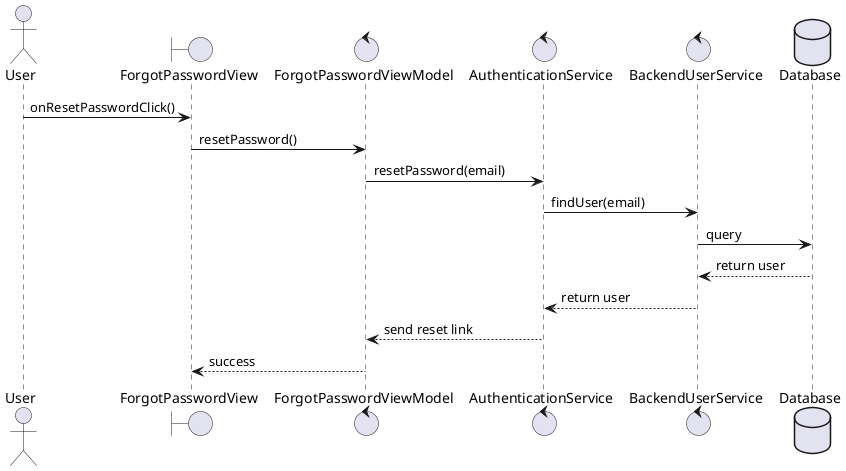

The diagram above was rendered by PlantUML. Its source (embedded in the PNG):
@startuml
actor User
boundary ForgotPasswordView
control ForgotPasswordViewModel
control AuthenticationService
control BackendUserService
database Database

User -> ForgotPasswordView : onResetPasswordClick()
ForgotPasswordView -> ForgotPasswordViewModel : resetPassword()
ForgotPasswordViewModel -> AuthenticationService : resetPassword(email)
AuthenticationService -> BackendUserService : findUser(email)
BackendUserService -> Database : query
Database --> BackendUserService : return user
BackendUserService --> AuthenticationService : return user
AuthenticationService --> ForgotPasswordViewModel : send reset link
ForgotPasswordViewModel --> ForgotPasswordView : success
@enduml